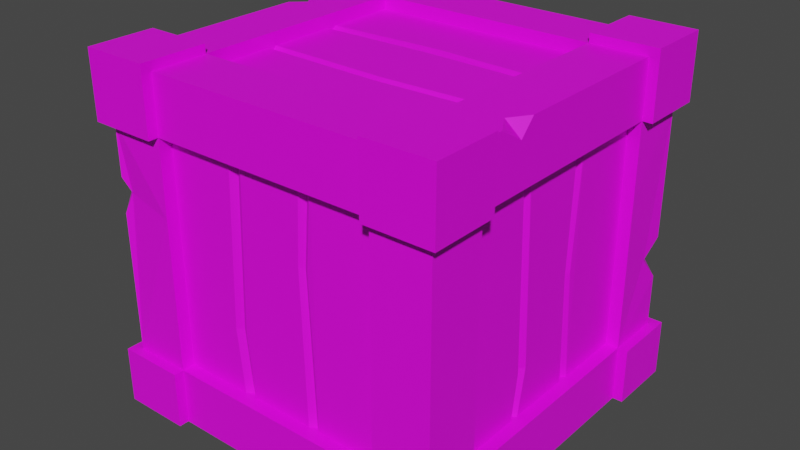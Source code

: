 # Source: crate-unbroken.blend  (saved by Blender 2.80.75; exported with 4.5.12 LTS)
import bpy
from mathutils import Matrix  # noqa: F401  (used for matrix-valued properties, if any)

bpy.ops.wm.read_factory_settings(use_empty=True)
scene = bpy.context.scene
scene.name = 'Scene'

# ---- collections
col_collection = bpy.data.collections.new('Collection'); scene.collection.children.link(col_collection)

# ---- images (referenced by path relative to the original .blend; pixels are not part of the script)
import os
ASSET_DIR = os.environ.get("B2B_ASSET_DIR", "")  # directory of the original .blend (textures are referenced by path, not embedded)
HERE = os.path.dirname(os.path.abspath(__file__))  # packed textures are extracted next to this script under _unpacked/

def load_image(name, relpath, width, height, colorspace="sRGB"):
    """Load a texture the original file referenced (path relative to the .blend, or extracted next to this script)."""
    p = next((c for c in (os.path.join(HERE, relpath), os.path.join(ASSET_DIR, relpath)) if relpath and os.path.exists(c)), "")
    if p:
        img = bpy.data.images.load(p, check_existing=True)
        img.name = name
    else:  # same state as the original file: an image datablock whose file is absent (Cycles renders it pink)
        img = bpy.data.images.new(name, width, height)
        img.source = "FILE"
        img.filepath = "//" + (relpath or name)
    img.colorspace_settings.name = colorspace
    return img
img_texture_crate_png = load_image('Texture_Crate.png', 'Texture_Crate.png', 1024, 1024, 'sRGB')

# ---- materials (node trees are filled in below, after node groups)
mat_material_001 = bpy.data.materials.new('Material.001')
mat_material_001.use_transparent_shadow = False

# ---- material node trees
mat_material_001.use_nodes = True; mat_material_001.node_tree.nodes.clear()
_N = mat_material_001.node_tree.nodes; _L = mat_material_001.node_tree.links
n0 = _N.new('ShaderNodeOutputMaterial'); n0.name = 'Material Output'; n0.location = (300, 300)
n1 = _N.new('ShaderNodeBsdfPrincipled'); n1.name = 'Principled BSDF'; n1.location = (10, 300)
n1.distribution = 'GGX'
n1.subsurface_method = 'BURLEY'
n1.inputs[3].default_value = 1.45
n1.inputs[27].default_value = (0.0, 0.0, 0.0, 1.0)
n1.inputs[28].default_value = 1.0
n2 = _N.new('ShaderNodeTexImage'); n2.name = 'Image Texture'; n2.location = (-280, 280)
n2.image = img_texture_crate_png
_L.new(n1.outputs[0], n0.inputs[0])
_L.new(n2.outputs[0], n1.inputs[0])
n0.is_active_output = True

# ---- world
world_world = bpy.data.worlds.new('World'); scene.world = world_world
world_world.use_nodes = True; world_world.node_tree.nodes.clear()
_N = world_world.node_tree.nodes; _L = world_world.node_tree.links
n0 = _N.new('ShaderNodeOutputWorld'); n0.name = 'World Output'; n0.location = (300, 300)
n1 = _N.new('ShaderNodeBackground'); n1.name = 'Background'; n1.location = (10, 300)
n1.inputs[0].default_value = (0.05088, 0.05088, 0.05088, 1.0)
_L.new(n1.outputs[0], n0.inputs[0])
n0.is_active_output = True
world_world.color = (0.05088, 0.05088, 0.05088)
world_world.use_sun_shadow = False
world_world.sun_shadow_jitter_overblur = 0.0

# ---- meshes
me_mesh_crate = bpy.data.meshes.new('mesh-crate')
me_mesh_crate.from_pydata([(-1.028, -1.028, 0.3427), (-1.028, -1.028, 1.714), (-1.028, 1.028, 1.714), (-1.028, 1.028, 0.3427), (1.028, 1.028, 1.714), (1.028, 1.028, 0.3427), (1.028, -1.028, 1.714), (1.028, -1.028, 0.3427), (-1.028, 0.6854, -7.55e-06), (-1.028, -0.6854, -7.55e-06), (-1.028, -0.6854, 2.056), (-1.028, 0.6854, 2.056), (1.028, -0.6854, -7.55e-06), (1.028, 0.6854, -7.55e-06), (1.028, 0.6854, 2.056), (1.028, -0.6854, 2.056), (1.028, 0.6854, 0.3427), (1.028, -0.6854, 0.3427), (1.028, 0.6854, 1.714), (1.028, -0.6854, 1.714), (-1.028, -0.6854, 0.3427), (-1.028, 0.6854, 0.3427), (0.6854, 0.6854, 1.979), (-0.6854, 0.6854, 1.979), (-1.028, -0.6854, 1.714), (-1.028, 0.6854, 1.714), (0.6854, 1.028, -7.55e-06), (-0.6854, 1.028, -7.55e-06), (-0.6854, 1.028, 2.056), (0.6854, 1.028, 2.056), (-0.6854, -1.028, -7.55e-06), (0.6854, -1.028, -7.55e-06), (0.6854, -1.028, 2.056), (-0.6854, -1.028, 2.056), (0.6854, -1.028, 0.3427), (-0.6854, -1.028, 0.3427), (0.6854, -1.028, 1.714), (-0.6854, -1.028, 1.714), (-0.6854, 1.028, 0.3427), (0.6854, 1.028, 0.3427), (0.9511, -0.6854, 0.3427), (0.9511, 0.6854, 0.3427), (-0.6854, 1.028, 1.714), (0.6854, 1.028, 1.714), (-0.6854, 0.6854, 2.056), (-0.6854, -0.2285, 1.953), (-0.6854, 0.2285, 1.953), (0.6854, -0.2285, 1.953), (0.6854, 0.6854, 2.056), (0.6854, 0.2285, 1.953), (-0.9253, 0.2285, 1.714), (-0.9253, -0.2285, 1.714), (-0.9253, 0.2285, 0.3427), (-0.9253, -0.2285, 0.3427), (0.9253, -0.2285, 1.714), (-0.6854, -0.6854, 2.056), (0.9253, 0.2285, 1.714), (0.6854, -0.6854, 2.056), (0.9136, 0.9136, -7.55e-06), (-0.9136, 0.9136, -7.55e-06), (-0.6854, -0.9511, 0.3427), (0.6854, -0.9511, 0.3427), (0.9136, -0.9136, -7.55e-06), (-0.9136, -0.9136, -7.55e-06), (-1.088, -0.6854, -8.704e-07), (-1.088, -1.088, -8.704e-07), (-1.088, -1.088, 1.714), (-1.088, -1.088, 2.109), (-1.088, 0.6854, 2.109), (-1.088, 1.088, 2.109), (-1.088, 1.088, 0.3427), (-1.088, 1.088, -8.704e-07), (-0.6854, 1.088, -8.704e-07), (0.6855, 1.088, 2.109), (1.088, 1.088, 2.109), (1.088, 1.088, 0.3427), (1.088, 1.088, -8.704e-07), (1.088, 0.6854, -8.704e-07), (1.088, -0.6854, 2.109), (1.088, -1.088, 2.109), (1.088, -1.088, 0.3427), (1.088, -1.088, -8.704e-07), (0.6855, -1.088, -8.704e-07), (-0.6854, -1.088, 2.109), (-1.088, -1.088, 0.3427), (-1.088, 1.088, 1.714), (1.088, 1.088, 1.714), (1.088, -1.088, 1.714), (-0.6854, -1.088, 0.3427), (-0.6854, -1.088, 1.714), (1.088, -0.6854, 0.3427), (1.088, -0.6854, 1.714), (0.6855, 1.088, 0.3427), (0.6855, 1.088, 1.714), (-1.088, 0.6854, 0.3427), (-1.088, 0.6854, 1.714), (-1.088, 0.6854, -8.704e-07), (-1.088, -0.6854, 2.109), (1.088, -0.6854, -8.704e-07), (1.088, 0.6854, 2.109), (1.088, 0.6854, 0.3427), (1.088, 0.6854, 1.714), (-1.088, -0.6854, 0.3427), (-1.088, -0.6854, 1.714), (0.6855, 0.6854, 2.109), (0.6855, -0.6854, 2.109), (0.6855, 1.088, -8.704e-07), (-0.6854, 1.088, 2.109), (-0.6854, -1.088, -8.704e-07), (0.6855, -1.088, 2.109), (0.6855, -1.088, 0.3427), (0.6855, -1.088, 1.714), (-0.6854, 1.088, 0.3427), (-0.6854, 1.088, 1.714), (-0.6854, 0.6854, 2.109), (-0.6854, -0.6854, 2.109), (0.9136, -0.9136, 1.932), (0.9253, -0.2285, 0.3427), (0.9136, 0.9136, 1.932), (0.9253, 0.2285, 0.3427), (-0.9136, -0.9136, 1.932), (-0.9136, 0.9136, 1.932), (0.6854, -0.9511, 1.714), (-0.6854, -0.9511, 1.714), (-0.6854, 0.9511, 0.3427), (0.2285, 0.9253, 1.714), (0.6854, 0.9511, 0.3427), (-0.2285, 0.9253, 1.714), (0.2285, 0.9253, 0.3427), (-0.2285, 0.9253, 0.3427), (-0.2285, -0.9253, 1.714), (0.2285, -0.9253, 1.714), (-0.6854, 0.9511, 1.714), (0.6854, 0.9511, 1.714), (-0.2285, -0.9253, 0.3427), (0.2285, -0.9253, 0.3427), (0.9511, 0.6854, 1.714), (0.9511, -0.6854, 1.714), (-0.9511, -0.6854, 0.3427), (-0.9511, 0.6854, 0.3427), (-0.9511, -0.6854, 1.714), (-0.9511, 0.6854, 1.714), (-0.6854, -0.6854, 1.979), (0.6854, -0.6854, 1.979), (-0.6854, 0.262, 1.979), (0.6854, 0.262, 1.979), (0.9511, 0.262, 1.714), (0.9511, 0.262, 0.3427), (-0.9511, 0.262, 0.3427), (-0.9511, 0.262, 1.714), (-0.6854, 0.1964, 1.979), (0.6854, 0.1964, 1.979), (-0.9511, 0.1964, 1.714), (-0.9511, 0.1964, 0.3427), (0.9511, 0.1964, 1.714), (0.9511, 0.1964, 0.3427), (-0.9511, -0.2591, 1.714), (-0.9511, -0.2591, 0.3427), (0.9511, -0.2591, 0.3427), (0.9511, -0.2591, 1.714), (0.6854, -0.2591, 1.979), (-0.6854, -0.2591, 1.979), (-0.6854, -0.2036, 1.979), (0.6854, -0.2036, 1.979), (0.9511, -0.2036, 1.714), (0.9511, -0.2036, 0.3427), (-0.9511, -0.2036, 1.714), (-0.9511, -0.2036, 0.3427), (0.2656, 0.9511, 0.3427), (0.2656, 0.9511, 1.714), (0.2656, -0.9511, 1.714), (0.2656, -0.9511, 0.3427), (0.1937, 0.9511, 1.714), (0.1937, -0.9511, 1.714), (0.1937, 0.9511, 0.3427), (0.1937, -0.9511, 0.3427), (-0.1876, -0.9511, 1.714), (-0.1876, -0.9511, 0.3427), (-0.1876, 0.9511, 1.714), (-0.1876, 0.9511, 0.3427), (-0.2666, -0.9511, 0.3427), (-0.2666, -0.9511, 1.714), (-0.2666, 0.9511, 0.3427), (-0.2666, 0.9511, 1.714), (-1.028, 0.2372, 2.056), (-1.028, 0.4445, 2.056), (-0.9067, 0.3487, 2.056), (-1.028, 0.347, 1.991), (-1.028, -1.028, 1.192), (-1.028, -1.028, 1.402), (-0.9816, -1.004, 1.317), (-1.035, -0.9581, 1.327), (1.028, 1.028, 0.912), (1.028, 1.028, 0.6601), (1.018, 0.8999, 0.8109), (0.9514, 1.028, 0.7643), (1.028, -0.3307, 2.056), (1.028, -0.5707, 2.056), (1.028, -0.4185, 1.965), (0.9522, -0.4438, 2.056), (0.06884, -0.25, 1.953), (3.064e-08, 0.2921, 1.979), (0.06884, -0.2807, 1.979), (0.06884, -0.2252, 1.979), (3.064e-08, 0.2145, 1.979), (3.064e-08, 0.2466, 1.953), (0.9226, -0.1851, 0.6177), (0.9287, 0.1975, 0.9976), (1.028, 0.6854, 1.259), (1.028, -0.6854, 1.259), (0.6854, -1.028, 1.259), (-0.6854, -1.028, 1.259), (0.1964, -0.9276, 1.259), (-0.2688, -0.9254, 0.7314), (0.6854, -0.9511, 1.259), (-0.6854, -0.9511, 1.259), (0.9511, 0.6854, 1.259), (0.9511, -0.6854, 1.259), (0.9478, 0.2223, 0.9976), (0.9478, 0.1738, 0.9976), (0.9538, -0.2222, 0.6177), (0.9538, -0.155, 0.6177), (0.227, -0.9489, 1.259), (0.1678, -0.9489, 1.259), (-0.2283, -0.951, 0.7314), (-0.3065, -0.951, 0.7314), (-0.9267, -0.2622, 1.377), (-0.9269, 0.2093, 0.9769), (-0.2148, 0.9266, 0.5424), (0.202, 0.927, 1.028), (-0.9495, 0.2386, 0.9769), (-0.9495, 0.1813, 0.9769), (-0.9497, -0.2894, 1.377), (-0.9497, -0.24, 1.377), (0.2343, 0.9494, 1.028), (0.1717, 0.9494, 1.028), (-0.1781, 0.9498, 0.5424), (-0.249, 0.9498, 0.5424)], [], [(15, 57, 105, 78), (6, 19, 91, 87), (55, 10, 97, 115), (71, 72, 27, 59, 8, 96), (33, 55, 115, 83), (37, 1, 189, 190, 188, 0, 35, 211), (10, 24, 103, 97), (44, 28, 107, 114), (43, 4, 192, 195, 193, 5, 39), (8, 21, 94, 96), (0, 188, 191, 189, 1, 24, 20), (25, 2, 3, 21), (25, 21, 139, 141), (81, 82, 31, 62, 12, 98), (53, 167, 153, 52, 148, 139, 21, 20, 138, 157), (5, 193, 194, 192, 4, 18, 208, 16), (208, 18, 136, 216), (209, 17, 40, 217), (19, 15, 78, 91), (18, 4, 86, 101), (28, 42, 113, 107), (48, 14, 99, 104), (59, 58, 118, 121), (7, 34, 110, 80), (24, 140, 138, 20), (3, 2, 42, 38), (38, 42, 132, 124), (2, 25, 95, 85), (58, 59, 27, 26), (210, 214, 61, 34), (19, 6, 7, 17, 209), (135, 175, 177, 134, 180, 60, 35, 34, 61, 171), (211, 35, 60, 215), (26, 39, 92, 106), (36, 37, 123, 181, 130, 176, 173, 131, 170, 122), (37, 33, 83, 89), (34, 35, 30, 31), (17, 7, 80, 90), (30, 63, 62, 31), (12, 17, 90, 98), (95, 68, 69, 85), (93, 73, 74, 86), (91, 78, 79, 87), (89, 83, 67, 66), (115, 97, 67, 83), (108, 88, 84, 65), (98, 90, 80, 81), (106, 92, 75, 76), (96, 94, 70, 71), (65, 84, 102, 64), (76, 75, 100, 77), (107, 69, 68, 114), (86, 74, 99, 101), (66, 67, 97, 103), (74, 73, 104, 99), (71, 70, 112, 72), (81, 80, 110, 82), (78, 105, 109, 79), (87, 79, 109, 111), (85, 69, 107, 113), (39, 5, 75, 92), (43, 29, 73, 93), (42, 2, 85, 113), (0, 20, 102, 84), (25, 11, 68, 95), (36, 6, 87, 111), (9, 63, 30, 108, 65, 64), (34, 31, 82, 110), (5, 16, 100, 75), (35, 0, 84, 88), (4, 43, 93, 86), (16, 13, 77, 100), (32, 36, 111, 109), (38, 27, 72, 112), (21, 3, 70, 94), (11, 44, 114, 68), (14, 18, 101, 99), (20, 9, 64, 102), (76, 77, 13, 58, 26, 106), (29, 48, 104, 73), (30, 35, 88, 108), (3, 38, 112, 70), (1, 37, 89, 66), (24, 1, 66, 103), (57, 32, 109, 105), (7, 6, 36, 210, 34), (221, 206, 117, 165), (43, 39, 126, 133), (28, 29, 43, 42), (218, 207, 119, 147), (231, 227, 52, 153), (232, 226, 53, 157), (181, 123, 215, 60, 180, 225), (62, 63, 120, 116), (169, 133, 126, 168, 234), (237, 228, 129, 182), (235, 229, 128, 174), (128, 168, 126, 39, 38, 124, 182, 129, 179, 174), (222, 212, 135, 171), (224, 213, 134, 177), (227, 230, 148, 52), (159, 137, 217, 40, 158, 220), (203, 200, 47, 163), (149, 141, 139, 148, 230), (32, 33, 37, 36), (58, 62, 116, 118), (207, 219, 155, 119), (48, 57, 15, 197, 199, 196, 14), (44, 11, 185, 186, 184, 10, 55), (59, 63, 9, 8), (44, 55, 142, 161, 45, 162, 150, 46, 144, 23), (18, 19, 137, 159, 54, 164, 154, 56, 146, 136), (20, 21, 8, 9), (24, 25, 141, 149, 50, 152, 166, 51, 156, 140), (161, 142, 143, 160, 202), (206, 220, 158, 117), (166, 152, 231, 153, 167, 233), (226, 233, 167, 53), (204, 151, 49, 205), (16, 17, 12, 13), (120, 121, 118, 116), (136, 146, 218, 147, 41, 216), (14, 196, 198, 197, 15, 19, 18), (48, 22, 145, 49, 151, 163, 47, 160, 143, 57), (58, 13, 12, 62), (117, 158, 40, 17, 16, 41, 147, 119, 155, 165), (10, 184, 187, 185, 11, 25, 24), (63, 59, 121, 120), (154, 164, 221, 165, 155, 219), (229, 234, 168, 128), (212, 223, 175, 135), (140, 156, 232, 157, 138), (228, 236, 179, 129), (122, 170, 222, 171, 61, 214), (178, 172, 235, 174, 179, 236), (42, 43, 133, 169, 125, 172, 178, 127, 183, 132), (45, 161, 202, 200), (23, 144, 201, 145, 22), (55, 33, 32, 57), (23, 22, 48, 44), (38, 39, 26, 27), (55, 57, 143, 142), (213, 225, 180, 134), (185, 187, 186), (186, 187, 184), (189, 191, 190), (190, 191, 188), (193, 195, 194), (194, 195, 192), (196, 199, 198), (198, 199, 197), (144, 46, 205, 201), (201, 205, 49, 145), (200, 202, 160, 47), (150, 204, 205, 46), (162, 45, 200, 203), (44, 48, 29, 28), (151, 204, 150, 162, 203, 163), (130, 181, 225, 213), (131, 173, 223, 212), (54, 159, 220, 206), (56, 154, 219, 207), (176, 130, 213, 224), (170, 131, 212, 222), (146, 56, 207, 218), (164, 54, 206, 221), (37, 211, 215, 123), (36, 122, 214, 210), (19, 209, 217, 137), (16, 208, 216, 41), (173, 176, 224, 177, 175, 223), (127, 178, 236, 228), (125, 169, 234, 229), (51, 166, 233, 226), (50, 149, 230, 227), (172, 125, 229, 235), (183, 127, 228, 237), (156, 51, 226, 232), (152, 50, 227, 231), (132, 183, 237, 182, 124)])
_uv = me_mesh_crate.uv_layers.new(name='UVMap')
_uv.uv.foreach_set('vector', [0.2706, 0.618, 0.2569, 0.618, 0.2569, 0.6208, 0.273, 0.6208, 0.3506, 0.6254, 0.3506, 0.6254, 0.3572, 0.6254, 0.3572, 0.6254, 0.2021, 0.618, 0.1885, 0.618, 0.1861, 0.6208, 0.2021, 0.6208, 0.1215, 0.462, 0.1657, 0.462, 0.1657, 0.462, 0.1406, 0.462, 0.128, 0.462, 0.1215, 0.462, 0.2021, 0.618, 0.2021, 0.618, 0.2021, 0.6208, 0.2021, 0.6208, 0.1657, 0.71, 0.128, 0.71, 0.128, 0.665, 0.1331, 0.6526, 0.128, 0.6346, 0.128, 0.5116, 0.1657, 0.5116, 0.1657, 0.6443, 0.1885, 0.618, 0.1885, 0.6, 0.1861, 0.6, 0.1861, 0.6208, 0.2021, 0.618, 0.2021, 0.618, 0.2021, 0.6208, 0.2021, 0.6208, 0.3223, 0.7471, 0.3599, 0.7471, 0.3599, 0.6311, 0.3515, 0.6098, 0.3599, 0.5947, 0.3599, 0.5487, 0.3223, 0.5487, 0.1885, 0.5099, 0.1885, 0.5279, 0.1861, 0.5279, 0.1861, 0.5099, 0.1339, 0.5487, 0.1339, 0.6717, 0.1332, 0.6912, 0.1339, 0.7021, 0.1339, 0.7471, 0.1339, 0.7471, 0.1339, 0.5487, 0.1339, 0.7471, 0.1339, 0.7471, 0.1339, 0.5487, 0.1339, 0.5487, 0.1885, 0.6, 0.1885, 0.5279, 0.1915, 0.5279, 0.1915, 0.6, 0.3606, 0.462, 0.3164, 0.462, 0.3164, 0.462, 0.3415, 0.462, 0.3541, 0.462, 0.3606, 0.462, 0.1825, 0.5214, 0.1808, 0.5214, 0.1808, 0.5214, 0.1825, 0.5214, 0.1808, 0.5214, 0.1808, 0.5214, 0.1756, 0.5214, 0.1756, 0.5214, 0.1808, 0.5214, 0.1808, 0.5214, 0.3599, 0.5487, 0.3599, 0.5947, 0.3588, 0.6165, 0.3599, 0.6311, 0.3599, 0.7471, 0.3599, 0.7471, 0.3599, 0.6814, 0.3599, 0.5487, 0.2706, 0.5761, 0.2706, 0.6, 0.2675, 0.6, 0.2675, 0.5761, 0.2706, 0.5761, 0.2706, 0.5279, 0.2675, 0.5279, 0.2675, 0.5761, 0.2706, 0.6, 0.2706, 0.618, 0.273, 0.6208, 0.273, 0.6, 0.3506, 0.6254, 0.3506, 0.6254, 0.3572, 0.6254, 0.3572, 0.6254, 0.2021, 0.618, 0.2021, 0.6, 0.2021, 0.6, 0.2021, 0.6208, 0.2569, 0.618, 0.2706, 0.618, 0.273, 0.6208, 0.2569, 0.6208, 0.1406, 0.462, 0.3415, 0.462, 0.3415, 0.7416, 0.1406, 0.7416, 0.3134, 0.5214, 0.2904, 0.5214, 0.2904, 0.5214, 0.3174, 0.5214, 0.1885, 0.6, 0.1915, 0.6, 0.1915, 0.5279, 0.1885, 0.5279, 0.1339, 0.5487, 0.1339, 0.7471, 0.1716, 0.7471, 0.1716, 0.5487, 0.2021, 0.5279, 0.2021, 0.6, 0.2021, 0.6, 0.2021, 0.5279, 0.1246, 0.6254, 0.1246, 0.6254, 0.118, 0.6254, 0.118, 0.6254, 0.3415, 0.462, 0.1406, 0.462, 0.1657, 0.462, 0.3164, 0.462, 0.2569, 0.5761, 0.2569, 0.5761, 0.2569, 0.5279, 0.2569, 0.5279, 0.3599, 0.7471, 0.3599, 0.7471, 0.3599, 0.5487, 0.3599, 0.5487, 0.3599, 0.6814, 0.2598, 0.5214, 0.2575, 0.5214, 0.2319, 0.5214, 0.2292, 0.5214, 0.2266, 0.5214, 0.1986, 0.5214, 0.1986, 0.5214, 0.2904, 0.5214, 0.2904, 0.5214, 0.2623, 0.5214, 0.2021, 0.5761, 0.2021, 0.5279, 0.2021, 0.5279, 0.2021, 0.5761, 0.2569, 0.5099, 0.2569, 0.5279, 0.2569, 0.5279, 0.2569, 0.5099, 0.313, 0.6254, 0.1622, 0.6254, 0.1622, 0.6254, 0.2083, 0.6254, 0.2125, 0.6254, 0.217, 0.6254, 0.2589, 0.6254, 0.2627, 0.6254, 0.2668, 0.6254, 0.313, 0.6254, 0.2021, 0.6, 0.2021, 0.618, 0.2021, 0.6208, 0.2021, 0.6, 0.3223, 0.5487, 0.1716, 0.5487, 0.1716, 0.4991, 0.3223, 0.4991, 0.3134, 0.5214, 0.3134, 0.5214, 0.3174, 0.5214, 0.3174, 0.5214, 0.1657, 0.462, 0.1406, 0.462, 0.3415, 0.462, 0.3164, 0.462, 0.2706, 0.5099, 0.2706, 0.5279, 0.273, 0.5279, 0.273, 0.5099, 0.1226, 0.7308, 0.1226, 0.788, 0.1226, 0.788, 0.1226, 0.7308, 0.3176, 0.7308, 0.3176, 0.788, 0.3618, 0.788, 0.3618, 0.7308, 0.3618, 0.7308, 0.3618, 0.788, 0.3618, 0.788, 0.3618, 0.7308, 0.1669, 0.7308, 0.1669, 0.788, 0.1226, 0.788, 0.1226, 0.7308, 0.1657, 0.7672, 0.1215, 0.7672, 0.1215, 0.7672, 0.1657, 0.7672, 0.1669, 0.4828, 0.1669, 0.5324, 0.1226, 0.5324, 0.1226, 0.4828, 0.3618, 0.4828, 0.3618, 0.5324, 0.3618, 0.5324, 0.3618, 0.4828, 0.3176, 0.4828, 0.3176, 0.5324, 0.3618, 0.5324, 0.3618, 0.4828, 0.1226, 0.4828, 0.1226, 0.5324, 0.1226, 0.5324, 0.1226, 0.4828, 0.1226, 0.4828, 0.1226, 0.5324, 0.1226, 0.5324, 0.1226, 0.4828, 0.3618, 0.4828, 0.3618, 0.5324, 0.3618, 0.5324, 0.3618, 0.4828, 0.1657, 0.7672, 0.1215, 0.7672, 0.1215, 0.7672, 0.1657, 0.7672, 0.3618, 0.7308, 0.3618, 0.788, 0.3618, 0.788, 0.3618, 0.7308, 0.1226, 0.7308, 0.1226, 0.788, 0.1226, 0.788, 0.1226, 0.7308, 0.3606, 0.7672, 0.3164, 0.7672, 0.3164, 0.7672, 0.3606, 0.7672, 0.1226, 0.4828, 0.1226, 0.5324, 0.1669, 0.5324, 0.1669, 0.4828, 0.3618, 0.4828, 0.3618, 0.5324, 0.3176, 0.5324, 0.3176, 0.4828, 0.3606, 0.7672, 0.3164, 0.7672, 0.3164, 0.7672, 0.3606, 0.7672, 0.3618, 0.7308, 0.3618, 0.788, 0.3176, 0.788, 0.3176, 0.7308, 0.1226, 0.7308, 0.1226, 0.788, 0.1669, 0.788, 0.1669, 0.7308, 0.2904, 0.5214, 0.3134, 0.5214, 0.3174, 0.5214, 0.2904, 0.5214, 0.2569, 0.6, 0.2569, 0.618, 0.2569, 0.6208, 0.2569, 0.6, 0.1622, 0.6254, 0.1246, 0.6254, 0.118, 0.6254, 0.1622, 0.6254, 0.1756, 0.5214, 0.1756, 0.5214, 0.1716, 0.5214, 0.1716, 0.5214, 0.1885, 0.6, 0.1885, 0.618, 0.1861, 0.6208, 0.1861, 0.6, 0.313, 0.6254, 0.3506, 0.6254, 0.3572, 0.6254, 0.313, 0.6254, 0.128, 0.462, 0.1406, 0.462, 0.1657, 0.462, 0.1657, 0.462, 0.1215, 0.462, 0.1215, 0.462, 0.2569, 0.5279, 0.2569, 0.5099, 0.2569, 0.5099, 0.2569, 0.5279, 0.3134, 0.5214, 0.3134, 0.5214, 0.3174, 0.5214, 0.3174, 0.5214, 0.1986, 0.5214, 0.1756, 0.5214, 0.1716, 0.5214, 0.1986, 0.5214, 0.3506, 0.6254, 0.313, 0.6254, 0.313, 0.6254, 0.3572, 0.6254, 0.2706, 0.5279, 0.2706, 0.5099, 0.273, 0.5099, 0.273, 0.5279, 0.2569, 0.618, 0.2569, 0.6, 0.2569, 0.6, 0.2569, 0.6208, 0.2021, 0.5279, 0.2021, 0.5099, 0.2021, 0.5099, 0.2021, 0.5279, 0.1756, 0.5214, 0.1756, 0.5214, 0.1716, 0.5214, 0.1716, 0.5214, 0.128, 0.7596, 0.1657, 0.7596, 0.1657, 0.7672, 0.1215, 0.7672, 0.2706, 0.618, 0.2706, 0.6, 0.273, 0.6, 0.273, 0.6208, 0.1885, 0.5279, 0.1885, 0.5099, 0.1861, 0.5099, 0.1861, 0.5279, 0.3606, 0.462, 0.3606, 0.462, 0.3541, 0.462, 0.3415, 0.462, 0.3164, 0.462, 0.3164, 0.462, 0.2569, 0.618, 0.2569, 0.618, 0.2569, 0.6208, 0.2569, 0.6208, 0.2021, 0.5099, 0.2021, 0.5279, 0.2021, 0.5279, 0.2021, 0.5099, 0.1756, 0.5214, 0.1986, 0.5214, 0.1986, 0.5214, 0.1716, 0.5214, 0.1246, 0.6254, 0.1622, 0.6254, 0.1622, 0.6254, 0.118, 0.6254, 0.1246, 0.6254, 0.1246, 0.6254, 0.118, 0.6254, 0.118, 0.6254, 0.2569, 0.618, 0.2569, 0.618, 0.2569, 0.6208, 0.2569, 0.6208, 0.3599, 0.5487, 0.3599, 0.7471, 0.3223, 0.7471, 0.3223, 0.6814, 0.3223, 0.5487, 0.3067, 0.4864, 0.3047, 0.4864, 0.3048, 0.4624, 0.3066, 0.4624, 0.2569, 0.6, 0.2569, 0.5279, 0.2569, 0.5279, 0.2569, 0.6, 0.1716, 0.7967, 0.3223, 0.7967, 0.3223, 0.7471, 0.1716, 0.7471, 0.3063, 0.5196, 0.3051, 0.5196, 0.3048, 0.4624, 0.3066, 0.4624, 0.1804, 0.5178, 0.1819, 0.5178, 0.182, 0.4624, 0.1803, 0.4624, 0.1804, 0.5528, 0.1819, 0.5528, 0.182, 0.4624, 0.1803, 0.4624, 0.2117, 0.71, 0.1657, 0.71, 0.1657, 0.6443, 0.1657, 0.5116, 0.2117, 0.5116, 0.2074, 0.5679, 0.3415, 0.462, 0.1406, 0.462, 0.1406, 0.7416, 0.3415, 0.7416, 0.2703, 0.71, 0.3164, 0.71, 0.3164, 0.5116, 0.2703, 0.5116, 0.2668, 0.6108, 0.2269, 0.4798, 0.2292, 0.4798, 0.2282, 0.4624, 0.2257, 0.4624, 0.2548, 0.5223, 0.2568, 0.5223, 0.2586, 0.4624, 0.2563, 0.4624, 0.2598, 0.5214, 0.2623, 0.5214, 0.2904, 0.5214, 0.2904, 0.5214, 0.1986, 0.5214, 0.1986, 0.5214, 0.2266, 0.5214, 0.2292, 0.5214, 0.2319, 0.5214, 0.2575, 0.5214, 0.2585, 0.5425, 0.2565, 0.5425, 0.2586, 0.4624, 0.2611, 0.4624, 0.2283, 0.4963, 0.2256, 0.4963, 0.2282, 0.4624, 0.231, 0.4624, 0.1819, 0.5178, 0.1804, 0.5178, 0.1803, 0.4624, 0.182, 0.4624, 0.3456, 0.71, 0.3456, 0.71, 0.3456, 0.6443, 0.3456, 0.5116, 0.3456, 0.5116, 0.3459, 0.5514, 0.248, 0.6054, 0.248, 0.6031, 0.2889, 0.6031, 0.2889, 0.6054, 0.1365, 0.71, 0.1365, 0.71, 0.1365, 0.5116, 0.1365, 0.5116, 0.1367, 0.6034, 0.3223, 0.7967, 0.1716, 0.7967, 0.1716, 0.7471, 0.3223, 0.7471, 0.3415, 0.462, 0.3415, 0.462, 0.3415, 0.7416, 0.3415, 0.7416, 0.3051, 0.5196, 0.3063, 0.5196, 0.3066, 0.4624, 0.3048, 0.4624, 0.3164, 0.7987, 0.3164, 0.7987, 0.3541, 0.7987, 0.3541, 0.7987, 0.3457, 0.7987, 0.3541, 0.7987, 0.3541, 0.7987, 0.1657, 0.7987, 0.128, 0.7987, 0.128, 0.7987, 0.1414, 0.7987, 0.128, 0.7987, 0.128, 0.7987, 0.1657, 0.7987, 0.1406, 0.462, 0.1406, 0.462, 0.128, 0.462, 0.128, 0.462, 0.2021, 0.618, 0.2021, 0.618, 0.2021, 0.614, 0.2021, 0.614, 0.2021, 0.6126, 0.2021, 0.614, 0.2021, 0.614, 0.2021, 0.6126, 0.2021, 0.614, 0.2021, 0.614, 0.3506, 0.6254, 0.3506, 0.6254, 0.3422, 0.6254, 0.3422, 0.6254, 0.3393, 0.6254, 0.3422, 0.6254, 0.3422, 0.6254, 0.3393, 0.6254, 0.3422, 0.6254, 0.3422, 0.6254, 0.1339, 0.5487, 0.1339, 0.5487, 0.1339, 0.4991, 0.1339, 0.4991, 0.185, 0.5153, 0.185, 0.5153, 0.1881, 0.5153, 0.1881, 0.5153, 0.1891, 0.5153, 0.1881, 0.5153, 0.1881, 0.5153, 0.1891, 0.5153, 0.1881, 0.5153, 0.1881, 0.5153, 0.1657, 0.7485, 0.1657, 0.7485, 0.3164, 0.7485, 0.3164, 0.7485, 0.2486, 0.7485, 0.3047, 0.4864, 0.3067, 0.4864, 0.3066, 0.4624, 0.3048, 0.4624, 0.1365, 0.71, 0.1365, 0.71, 0.1367, 0.6034, 0.1365, 0.5116, 0.1365, 0.5116, 0.1366, 0.6613, 0.1819, 0.5528, 0.1804, 0.5528, 0.1803, 0.4624, 0.182, 0.4624, 0.2434, 0.6054, 0.2889, 0.6054, 0.2889, 0.6031, 0.2434, 0.6031, 0.3599, 0.5487, 0.3599, 0.5487, 0.3599, 0.4991, 0.3599, 0.4991, 0.1406, 0.7416, 0.1406, 0.7416, 0.3415, 0.7416, 0.3415, 0.7416, 0.3456, 0.71, 0.3456, 0.71, 0.3452, 0.6064, 0.3456, 0.5116, 0.3456, 0.5116, 0.3456, 0.6443, 0.3599, 0.7967, 0.3599, 0.7967, 0.3599, 0.7835, 0.3599, 0.7967, 0.3599, 0.7967, 0.3599, 0.7471, 0.3599, 0.7471, 0.2569, 0.618, 0.2569, 0.614, 0.2569, 0.614, 0.2569, 0.6126, 0.2569, 0.614, 0.2569, 0.614, 0.2569, 0.6126, 0.2569, 0.614, 0.2569, 0.614, 0.2569, 0.618, 0.3415, 0.462, 0.3541, 0.462, 0.3541, 0.462, 0.3415, 0.462, 0.3065, 0.5214, 0.3082, 0.5214, 0.3082, 0.5214, 0.3134, 0.5214, 0.3134, 0.5214, 0.3082, 0.5214, 0.3082, 0.5214, 0.3065, 0.5214, 0.3082, 0.5214, 0.3082, 0.5214, 0.1339, 0.7967, 0.1339, 0.7967, 0.1339, 0.7872, 0.1339, 0.7967, 0.1339, 0.7967, 0.1339, 0.7471, 0.1339, 0.7471, 0.1406, 0.462, 0.1406, 0.462, 0.1406, 0.7416, 0.1406, 0.7416, 0.3456, 0.71, 0.3456, 0.71, 0.3459, 0.5514, 0.3456, 0.5116, 0.3456, 0.5116, 0.3452, 0.6064, 0.2568, 0.5223, 0.259, 0.5223, 0.2611, 0.4624, 0.2586, 0.4624, 0.2565, 0.5425, 0.2546, 0.5425, 0.2563, 0.4624, 0.2586, 0.4624, 0.1365, 0.71, 0.1365, 0.71, 0.1366, 0.6613, 0.1365, 0.5116, 0.1365, 0.5116, 0.2292, 0.4798, 0.2316, 0.4798, 0.231, 0.4624, 0.2282, 0.4624, 0.3164, 0.71, 0.2703, 0.71, 0.266, 0.6443, 0.2703, 0.5116, 0.3164, 0.5116, 0.3164, 0.6443, 0.2204, 0.71, 0.2623, 0.71, 0.2599, 0.6108, 0.2623, 0.5116, 0.2204, 0.5116, 0.2215, 0.5405, 0.1622, 0.6254, 0.313, 0.6254, 0.313, 0.6254, 0.2668, 0.6254, 0.2627, 0.6254, 0.2589, 0.6254, 0.217, 0.6254, 0.2125, 0.6254, 0.2083, 0.6254, 0.1622, 0.6254, 0.1979, 0.6031, 0.1979, 0.6054, 0.248, 0.6054, 0.248, 0.6031, 0.1657, 0.7485, 0.1657, 0.7485, 0.2411, 0.7485, 0.3164, 0.7485, 0.3164, 0.7485, 0.1657, 0.7987, 0.1657, 0.7987, 0.3164, 0.7987, 0.3164, 0.7987, 0.2021, 0.614, 0.2569, 0.614, 0.2569, 0.618, 0.2021, 0.618, 0.1716, 0.5487, 0.3223, 0.5487, 0.3223, 0.4991, 0.1716, 0.4991, 0.2021, 0.618, 0.2569, 0.618, 0.2569, 0.614, 0.2021, 0.614, 0.2256, 0.4963, 0.2231, 0.4963, 0.2257, 0.4624, 0.2282, 0.4624, 0.1756, 0.6726, 0.1756, 0.6668, 0.1838, 0.6726, 0.1838, 0.6726, 0.1756, 0.6668, 0.1756, 0.6726, 0.1349, 0.7102, 0.1342, 0.6993, 0.1401, 0.6978, 0.1401, 0.6978, 0.1342, 0.6993, 0.1349, 0.6798, 0.361, 0.6028, 0.3526, 0.6178, 0.3598, 0.6246, 0.3598, 0.6246, 0.3526, 0.6178, 0.361, 0.6392, 0.3134, 0.6726, 0.3083, 0.6726, 0.3134, 0.6645, 0.3134, 0.6645, 0.3083, 0.6726, 0.3134, 0.6726, 0.1979, 0.6054, 0.1979, 0.6031, 0.2434, 0.6031, 0.2434, 0.6054, 0.2434, 0.6054, 0.2434, 0.6031, 0.2889, 0.6031, 0.2889, 0.6054, 0.248, 0.6031, 0.248, 0.6054, 0.2889, 0.6054, 0.2889, 0.6031, 0.1979, 0.6054, 0.2434, 0.6054, 0.2434, 0.6031, 0.1979, 0.6031, 0.1979, 0.6054, 0.1979, 0.6031, 0.248, 0.6031, 0.248, 0.6054, 0.1657, 0.7987, 0.3164, 0.7987, 0.3164, 0.7987, 0.1657, 0.7987, 0.3164, 0.7485, 0.2411, 0.7485, 0.1657, 0.7485, 0.1657, 0.7485, 0.2486, 0.7485, 0.3164, 0.7485, 0.2282, 0.5822, 0.2257, 0.5822, 0.2231, 0.4963, 0.2256, 0.4963, 0.2586, 0.5822, 0.2563, 0.5822, 0.2546, 0.5425, 0.2565, 0.5425, 0.3048, 0.5822, 0.3066, 0.5822, 0.3067, 0.4864, 0.3047, 0.4864, 0.3048, 0.5822, 0.3066, 0.5822, 0.3063, 0.5196, 0.3051, 0.5196, 0.231, 0.5822, 0.2282, 0.5822, 0.2256, 0.4963, 0.2283, 0.4963, 0.2611, 0.5822, 0.2586, 0.5822, 0.2565, 0.5425, 0.2585, 0.5425, 0.3066, 0.5822, 0.3048, 0.5822, 0.3051, 0.5196, 0.3063, 0.5196, 0.3066, 0.5822, 0.3048, 0.5822, 0.3047, 0.4864, 0.3067, 0.4864, 0.2021, 0.6, 0.2021, 0.5761, 0.2021, 0.5761, 0.2021, 0.6, 0.2569, 0.6, 0.2569, 0.6, 0.2569, 0.5761, 0.2569, 0.5761, 0.2706, 0.6, 0.2706, 0.5761, 0.2675, 0.5761, 0.2675, 0.6, 0.2706, 0.5279, 0.2706, 0.5761, 0.2675, 0.5761, 0.2675, 0.5279, 0.2623, 0.71, 0.2204, 0.71, 0.216, 0.5679, 0.2204, 0.5116, 0.2623, 0.5116, 0.2595, 0.6443, 0.2282, 0.5822, 0.231, 0.5822, 0.2316, 0.4798, 0.2292, 0.4798, 0.2586, 0.5822, 0.2611, 0.5822, 0.259, 0.5223, 0.2568, 0.5223, 0.182, 0.5822, 0.1803, 0.5822, 0.1804, 0.5528, 0.1819, 0.5528, 0.182, 0.5822, 0.1803, 0.5822, 0.1804, 0.5178, 0.1819, 0.5178, 0.2563, 0.5822, 0.2586, 0.5822, 0.2568, 0.5223, 0.2548, 0.5223, 0.2257, 0.5822, 0.2282, 0.5822, 0.2292, 0.4798, 0.2269, 0.4798, 0.1803, 0.5822, 0.182, 0.5822, 0.1819, 0.5528, 0.1804, 0.5528, 0.1803, 0.5822, 0.182, 0.5822, 0.1819, 0.5178, 0.1804, 0.5178, 0.1657, 0.71, 0.2117, 0.71, 0.2137, 0.5405, 0.2117, 0.5116, 0.1657, 0.5116])
me_mesh_crate.materials.append(mat_material_001)
me_mesh_crate.use_remesh_preserve_volume = False
me_mesh_crate.use_remesh_preserve_attributes = False
me_mesh_crate.use_mirror_vertex_groups = False
me_mesh_crate.update()

# ---- objects
ob_mesh_crate = bpy.data.objects.new('mesh-crate', me_mesh_crate)

# ---- transforms, parenting, visibility, modifiers, constraints
ob_mesh_crate.location = (0.0, 0.0, 0.0)
ob_mesh_crate.lineart.crease_threshold = 0.0

# ---- collection membership
col_collection.objects.link(ob_mesh_crate)

# ---- scene / render settings (as saved in the file)
scene.frame_start = 1; scene.frame_end = 250; scene.frame_set(1)
scene.render.engine = 'BLENDER_EEVEE_NEXT'
scene.cycles.use_denoising = False
scene.cycles.samples = 128
scene.cycles.sampling_pattern = 'TABULATED_SOBOL'
scene.cycles.use_adaptive_sampling = False
scene.cycles.use_light_tree = False
scene.view_settings.view_transform = 'Filmic'
bpy.context.view_layer.update()

# ---- added for rendering (the .blend has no active camera and no usable light): camera, sun
cam_auto = bpy.data.cameras.new('AutoCamera')
cam_auto.lens = 50.0
cam_auto.sensor_width = 36.0
cam_auto.clip_end = 1000.0
ob_auto_camera = bpy.data.objects.new('AutoCamera', cam_auto)
scene.collection.objects.link(ob_auto_camera)
ob_auto_camera.location = (3.45108, -4.14129, 3.81525)
ob_auto_camera.rotation_euler = (1.09748, -7.21219e-08, 0.694738)
scene.camera = ob_auto_camera
light_auto_sun = bpy.data.lights.new('AutoSun', 'SUN')
light_auto_sun.energy = 3.0
light_auto_sun.angle = 0.0523599
ob_auto_sun = bpy.data.objects.new('AutoSun', light_auto_sun)
scene.collection.objects.link(ob_auto_sun)
ob_auto_sun.rotation_euler = (0.872665, 0.174533, 0.523599)
bpy.context.view_layer.update()
